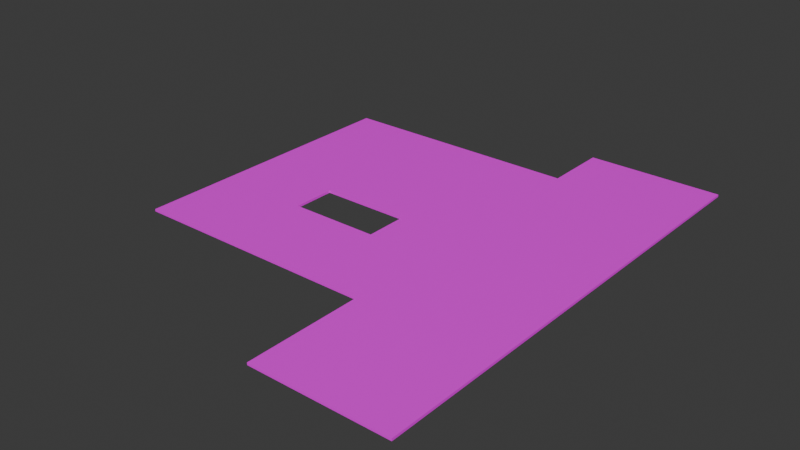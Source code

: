 # Source: Floor_ONEPIECE.blend  (saved by Blender 4.0.36; exported with 4.5.12 LTS)
import bpy
from mathutils import Matrix  # noqa: F401  (used for matrix-valued properties, if any)

bpy.ops.wm.read_factory_settings(use_empty=True)
scene = bpy.context.scene
scene.name = 'Scene'

# ---- collections
col_collection = bpy.data.collections.new('Collection'); scene.collection.children.link(col_collection)

# ---- images (referenced by path relative to the original .blend; pixels are not part of the script)
import os
ASSET_DIR = os.environ.get("B2B_ASSET_DIR", "")  # directory of the original .blend (textures are referenced by path, not embedded)
HERE = os.path.dirname(os.path.abspath(__file__))  # packed textures are extracted next to this script under _unpacked/

def load_image(name, relpath, width, height, colorspace="sRGB"):
    """Load a texture the original file referenced (path relative to the .blend, or extracted next to this script)."""
    p = next((c for c in (os.path.join(HERE, relpath), os.path.join(ASSET_DIR, relpath)) if relpath and os.path.exists(c)), "")
    if p:
        img = bpy.data.images.load(p, check_existing=True)
        img.name = name
    else:  # same state as the original file: an image datablock whose file is absent (Cycles renders it pink)
        img = bpy.data.images.new(name, width, height)
        img.source = "FILE"
        img.filepath = "//" + (relpath or name)
    img.colorspace_settings.name = colorspace
    return img
img_white_oak_floor_tile_png = load_image('White Oak Floor TILE.png', 'White Oak Floor TILE.png', 1024, 1024, 'sRGB')

# ---- materials (node trees are filled in below, after node groups)
mat_material_001 = bpy.data.materials.new('Material.001')
mat_material_001.use_transparent_shadow = False

# ---- material node trees
mat_material_001.use_nodes = True; mat_material_001.node_tree.nodes.clear()
_N = mat_material_001.node_tree.nodes; _L = mat_material_001.node_tree.links
n0 = _N.new('ShaderNodeBsdfPrincipled'); n0.name = 'Principled BSDF'; n0.location = (10, 300)
n0.inputs[3].default_value = 1.45
n1 = _N.new('ShaderNodeOutputMaterial'); n1.name = 'Material Output'; n1.location = (300, 300)
n2 = _N.new('ShaderNodeTexImage'); n2.name = 'Image Texture'; n2.location = (-280, 275)
n2.image = img_white_oak_floor_tile_png
_L.new(n0.outputs[0], n1.inputs[0])
_L.new(n2.outputs[0], n0.inputs[0])
n1.is_active_output = True

# ---- world
world_world = bpy.data.worlds.new('World'); scene.world = world_world
world_world.use_nodes = True; world_world.node_tree.nodes.clear()
_N = world_world.node_tree.nodes; _L = world_world.node_tree.links
n0 = _N.new('ShaderNodeOutputWorld'); n0.name = 'World Output'; n0.location = (300, 300)
n1 = _N.new('ShaderNodeBackground'); n1.name = 'Background'; n1.location = (10, 300)
n1.inputs[0].default_value = (0.05088, 0.05088, 0.05088, 1.0)
_L.new(n1.outputs[0], n0.inputs[0])
n0.is_active_output = True
world_world.color = (0.05088, 0.05088, 0.05088)
world_world.use_sun_shadow = False
world_world.sun_shadow_jitter_overblur = 0.0

# ---- meshes
me_plane = bpy.data.meshes.new('Plane')
me_plane.from_pydata([(14.87, 0.1032, 22.45), (14.87, 0.1032, -19.92), (-19.21, 0.1032, -14.07), (14.87, 0.1032, -14.07), (-2.757, 0.1032, -14.07), (-10.69, 0.1032, -14.07), (2.766, 0.1032, 22.45), (2.766, 0.1032, -19.92), (2.766, 0.1032, -14.07), (-19.21, 0.1032, 0.325), (14.87, 0.1032, 0.325), (-2.757, 0.1032, 0.325), (-10.69, 0.1032, 0.325), (2.766, 0.1032, 0.325), (-19.21, 0.1032, 4.129), (14.87, 0.1032, 4.129), (-2.757, 0.1032, 4.129), (-10.69, 0.1032, 4.129), (2.766, 0.1032, 4.129), (-19.21, 0.1032, 12.0), (14.87, 0.1032, 12.0), (-2.757, 0.1032, 12.0), (-10.69, 0.1032, 12.0), (2.766, 0.1032, 12.0), (2.766, -0.1032, 22.45), (14.87, -0.1032, 22.45), (14.87, -0.1032, -14.07), (14.87, -0.1032, -19.92), (14.87, -0.1032, 0.325), (-10.69, -0.1032, -14.07), (-19.21, -0.1032, -14.07), (2.766, -0.1032, -14.07), (-2.757, -0.1032, -14.07), (-2.757, -0.1032, 0.325), (-10.69, -0.1032, 0.325), (2.766, -0.1032, -19.92), (2.766, -0.1032, 0.325), (-19.21, -0.1032, 0.325), (14.87, -0.1032, 4.129), (-2.757, -0.1032, 4.129), (-10.69, -0.1032, 4.129), (2.766, -0.1032, 4.129), (-19.21, -0.1032, 4.129), (14.87, -0.1032, 12.0), (-2.757, -0.1032, 12.0), (-10.69, -0.1032, 12.0), (2.766, -0.1032, 12.0), (-19.21, -0.1032, 12.0)], [], [(8, 3, 1, 7), (13, 10, 3, 8), (12, 11, 4, 5), (9, 12, 5, 2), (11, 13, 8, 4), (16, 18, 13, 11), (14, 17, 12, 9), (18, 15, 10, 13), (23, 20, 15, 18), (22, 21, 16, 17), (19, 22, 17, 14), (21, 23, 18, 16), (6, 0, 20, 23), (31, 35, 27, 26), (36, 31, 26, 28), (34, 29, 32, 33), (37, 30, 29, 34), (33, 32, 31, 36), (39, 33, 36, 41), (42, 37, 34, 40), (41, 36, 28, 38), (46, 41, 38, 43), (45, 40, 39, 44), (47, 42, 40, 45), (44, 39, 41, 46), (24, 46, 43, 25), (10, 28, 26, 3), (23, 46, 24, 6), (5, 29, 30, 2), (21, 44, 46, 23), (7, 35, 31, 8), (8, 31, 32, 4), (12, 34, 33, 11), (19, 47, 45, 22), (2, 30, 37, 9), (16, 39, 40, 17), (22, 45, 44, 21), (15, 38, 28, 10), (4, 32, 29, 5), (9, 37, 42, 14), (11, 33, 39, 16), (20, 43, 38, 15), (6, 24, 25, 0), (17, 40, 34, 12), (14, 42, 47, 19), (1, 27, 35, 7), (3, 26, 27, 1), (0, 25, 43, 20)])
_uv = me_plane.uv_layers.new(name='UVMap')
_uv.uv.foreach_set('vector', [0.1769, 0.5336, 0.0, 0.5336, 0.0, 0.6191, 0.1769, 0.6191, 0.1769, 0.3232, 0.0, 0.3232, 0.0, 0.5336, 0.1769, 0.5336, 0.3735, 0.3232, 0.2576, 0.3232, 0.2576, 0.5336, 0.3735, 0.5336, 0.498, 0.3232, 0.3735, 0.3232, 0.3735, 0.5336, 0.498, 0.5336, 0.2576, 0.3232, 0.1769, 0.3232, 0.1769, 0.5336, 0.2576, 0.5336, 0.2576, 0.2677, 0.1769, 0.2677, 0.1769, 0.3232, 0.2576, 0.3232, 0.498, 0.2677, 0.3735, 0.2677, 0.3735, 0.3232, 0.498, 0.3232, 0.1769, 0.2677, 0.0, 0.2677, 0.0, 0.3232, 0.1769, 0.3232, 0.1769, 0.1527, 0.0, 0.1527, 0.0, 0.2677, 0.1769, 0.2677, 0.3735, 0.1527, 0.2576, 0.1527, 0.2576, 0.2677, 0.3735, 0.2677, 0.498, 0.1527, 0.3735, 0.1527, 0.3735, 0.2677, 0.498, 0.2677, 0.2576, 0.1527, 0.1769, 0.1527, 0.1769, 0.2677, 0.2576, 0.2677, 0.1769, 0.0, 0.0, 0.0, 0.0, 0.1527, 0.1769, 0.1527, 0.8191, 0.5336, 0.8191, 0.6191, 0.996, 0.6191, 0.996, 0.5336, 0.8191, 0.3232, 0.8191, 0.5336, 0.996, 0.5336, 0.996, 0.3232, 0.6225, 0.3232, 0.6225, 0.5336, 0.7384, 0.5336, 0.7384, 0.3232, 0.498, 0.3232, 0.498, 0.5336, 0.6225, 0.5336, 0.6225, 0.3232, 0.7384, 0.3232, 0.7384, 0.5336, 0.8191, 0.5336, 0.8191, 0.3232, 0.7384, 0.2677, 0.7384, 0.3232, 0.8191, 0.3232, 0.8191, 0.2677, 0.498, 0.2677, 0.498, 0.3232, 0.6225, 0.3232, 0.6225, 0.2677, 0.8191, 0.2677, 0.8191, 0.3232, 0.996, 0.3232, 0.996, 0.2677, 0.8191, 0.1527, 0.8191, 0.2677, 0.996, 0.2677, 0.996, 0.1527, 0.6225, 0.1527, 0.6225, 0.2677, 0.7384, 0.2677, 0.7384, 0.1527, 0.498, 0.1527, 0.498, 0.2677, 0.6225, 0.2677, 0.6225, 0.1527, 0.7384, 0.1527, 0.7384, 0.2677, 0.8191, 0.2677, 0.8191, 0.1527, 0.8191, 0.0, 0.8191, 0.1527, 0.996, 0.1527, 0.996, 0.0, 0.996, 0.2959, 0.999, 0.2959, 0.999, 0.08551, 0.996, 0.08551, 0.01507, 0.7718, 0.01809, 0.7718, 0.01809, 0.6191, 0.01507, 0.6191, 0.003015, 0.7436, 0.006029, 0.7436, 0.006029, 0.6191, 0.003015, 0.6191, 0.006029, 0.6998, 0.009044, 0.6998, 0.009044, 0.6191, 0.006029, 0.6191, 0.02412, 0.7046, 0.02713, 0.7046, 0.02713, 0.6191, 0.02412, 0.6191, 0.003015, 0.9402, 0.006029, 0.9402, 0.006029, 0.8595, 0.003015, 0.8595, 0.01809, 0.735, 0.0211, 0.735, 0.0211, 0.6191, 0.01809, 0.6191, 0.006029, 0.9402, 0.009044, 0.9402, 0.009044, 0.8157, 0.006029, 0.8157, 1.673e-08, 1.0, 0.003015, 1.0, 0.003015, 0.7896, 7.534e-09, 0.7896, 0.0211, 0.735, 0.02412, 0.735, 0.02412, 0.6191, 0.0211, 0.6191, 0.006029, 0.8157, 0.009044, 0.8157, 0.009044, 0.6998, 0.006029, 0.6998, 0.996, 0.3515, 0.999, 0.3515, 0.999, 0.2959, 0.996, 0.2959, 0.003015, 0.8595, 0.006029, 0.8595, 0.006029, 0.7436, 0.003015, 0.7436, 7.534e-09, 0.7896, 0.003015, 0.7896, 0.003015, 0.7341, 5.105e-09, 0.7341, 0.02713, 0.6747, 0.03015, 0.6747, 0.03015, 0.6191, 0.02713, 0.6191, 0.996, 0.4664, 0.999, 0.4664, 0.999, 0.3515, 0.996, 0.3515, 0.009044, 0.796, 0.01206, 0.796, 0.01206, 0.6191, 0.009044, 0.6191, 0.03015, 0.6747, 0.03316, 0.6747, 0.03316, 0.6191, 0.03015, 0.6191, 5.105e-09, 0.7341, 0.003015, 0.7341, 0.003015, 0.6191, 7.982e-11, 0.6191, 0.01206, 0.796, 0.01507, 0.796, 0.01507, 0.6191, 0.01206, 0.6191, 0.996, 0.08551, 0.999, 0.08551, 0.999, -3.615e-09, 0.996, -3.483e-09, 0.996, 0.6191, 0.999, 0.6191, 0.999, 0.4664, 0.996, 0.4664])
me_plane.materials.append(mat_material_001)
me_plane.update()

# ---- objects
ob_floor_one_piece = bpy.data.objects.new('Floor ONE PIECE', me_plane)

# ---- transforms, parenting, visibility, modifiers, constraints
ob_floor_one_piece.location = (0.0, 0.0, 0.0)
ob_floor_one_piece.rotation_euler = (1.571, 0.0, 0.0)

# ---- collection membership
col_collection.objects.link(ob_floor_one_piece)

# ---- scene / render settings (as saved in the file)
scene.frame_start = 1; scene.frame_end = 250; scene.frame_set(1)
scene.render.engine = 'BLENDER_EEVEE_NEXT'
scene.cycles.sampling_pattern = 'TABULATED_SOBOL'
bpy.context.view_layer.update()

# ---- added for rendering (the .blend has no active camera and no usable light): camera, sun
cam_auto = bpy.data.cameras.new('AutoCamera')
cam_auto.lens = 50.0
cam_auto.sensor_width = 36.0
cam_auto.clip_end = 1000.0
ob_auto_camera = bpy.data.objects.new('AutoCamera', cam_auto)
scene.collection.objects.link(ob_auto_camera)
ob_auto_camera.location = (48.1363, -61.6306, 40.2462)
ob_auto_camera.rotation_euler = (1.09748, -7.21219e-08, 0.694738)
scene.camera = ob_auto_camera
light_auto_sun = bpy.data.lights.new('AutoSun', 'SUN')
light_auto_sun.energy = 3.0
light_auto_sun.angle = 0.0523599
ob_auto_sun = bpy.data.objects.new('AutoSun', light_auto_sun)
scene.collection.objects.link(ob_auto_sun)
ob_auto_sun.rotation_euler = (0.872665, 0.174533, 0.523599)
bpy.context.view_layer.update()
